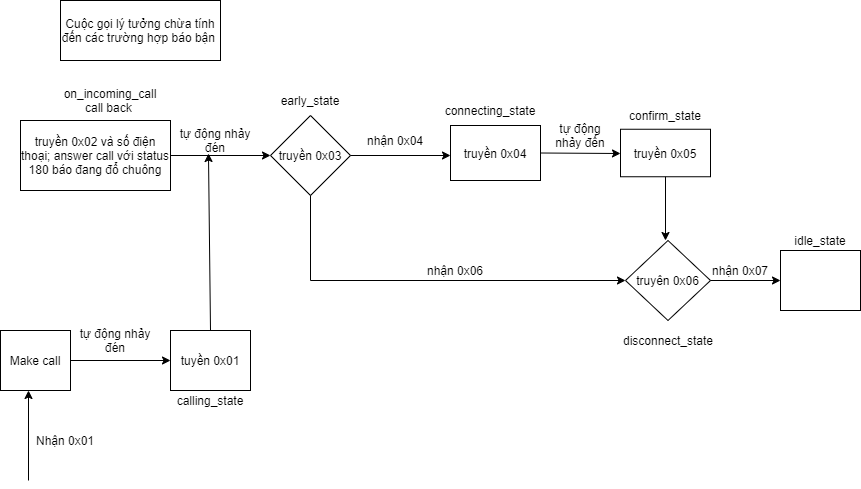

The diagram above was exported from draw.io. Its source (the exported page's mxGraphModel, read from the mxfile embedded in the PNG):
<mxGraphModel dx="868" dy="425" grid="1" gridSize="10" guides="1" tooltips="1" connect="1" arrows="1" fold="1" page="1" pageScale="1" pageWidth="1200" pageHeight="800" math="0" shadow="0">
  <root>
    <mxCell id="0" />
    <mxCell id="1" parent="0" />
    <mxCell id="3oU2OuBFVsr_LCRYc4OJ-2" value="Cuộc gọi lý tưởng chừa tính đến các trường hợp báo bận&amp;nbsp;" style="rounded=0;whiteSpace=wrap;html=1;" parent="1" vertex="1">
      <mxGeometry x="90" y="40" width="160" height="60" as="geometry" />
    </mxCell>
    <mxCell id="3oU2OuBFVsr_LCRYc4OJ-3" value="truyền 0x02 và số điện thoại; answer call với status 180 báo đang đổ chuông" style="rounded=0;whiteSpace=wrap;html=1;" parent="1" vertex="1">
      <mxGeometry x="50" y="160" width="150" height="70" as="geometry" />
    </mxCell>
    <mxCell id="3oU2OuBFVsr_LCRYc4OJ-4" value="on_incoming_call call back&amp;nbsp;" style="text;html=1;strokeColor=none;fillColor=none;align=center;verticalAlign=middle;whiteSpace=wrap;rounded=0;" parent="1" vertex="1">
      <mxGeometry x="120" y="130" width="40" height="20" as="geometry" />
    </mxCell>
    <mxCell id="3oU2OuBFVsr_LCRYc4OJ-12" value="" style="endArrow=classic;html=1;exitX=1;exitY=0.5;exitDx=0;exitDy=0;entryX=0;entryY=0.5;entryDx=0;entryDy=0;" parent="1" source="3oU2OuBFVsr_LCRYc4OJ-3" edge="1">
      <mxGeometry width="50" height="50" relative="1" as="geometry">
        <mxPoint x="570" y="390" as="sourcePoint" />
        <mxPoint x="300" y="195" as="targetPoint" />
      </mxGeometry>
    </mxCell>
    <mxCell id="3oU2OuBFVsr_LCRYc4OJ-14" value="tự động nhảy đén" style="text;html=1;strokeColor=none;fillColor=none;align=center;verticalAlign=middle;whiteSpace=wrap;rounded=0;" parent="1" vertex="1">
      <mxGeometry x="200" y="170" width="90" height="20" as="geometry" />
    </mxCell>
    <mxCell id="3oU2OuBFVsr_LCRYc4OJ-15" value="early_state" style="text;html=1;strokeColor=none;fillColor=none;align=center;verticalAlign=middle;whiteSpace=wrap;rounded=0;" parent="1" vertex="1">
      <mxGeometry x="320" y="130" width="40" height="20" as="geometry" />
    </mxCell>
    <mxCell id="3oU2OuBFVsr_LCRYc4OJ-16" value="truyền 0x03" style="rhombus;whiteSpace=wrap;html=1;" parent="1" vertex="1">
      <mxGeometry x="300" y="155" width="80" height="80" as="geometry" />
    </mxCell>
    <mxCell id="3oU2OuBFVsr_LCRYc4OJ-17" value="" style="endArrow=classic;html=1;exitX=1;exitY=0.5;exitDx=0;exitDy=0;" parent="1" source="3oU2OuBFVsr_LCRYc4OJ-16" edge="1">
      <mxGeometry width="50" height="50" relative="1" as="geometry">
        <mxPoint x="570" y="360" as="sourcePoint" />
        <mxPoint x="480" y="195" as="targetPoint" />
      </mxGeometry>
    </mxCell>
    <mxCell id="3oU2OuBFVsr_LCRYc4OJ-18" value="nhận 0x04" style="text;html=1;strokeColor=none;fillColor=none;align=center;verticalAlign=middle;whiteSpace=wrap;rounded=0;" parent="1" vertex="1">
      <mxGeometry x="380" y="170" width="90" height="20" as="geometry" />
    </mxCell>
    <mxCell id="3oU2OuBFVsr_LCRYc4OJ-20" value="truyền 0x04" style="rounded=0;whiteSpace=wrap;html=1;" parent="1" vertex="1">
      <mxGeometry x="480" y="165" width="90" height="55" as="geometry" />
    </mxCell>
    <mxCell id="3oU2OuBFVsr_LCRYc4OJ-21" value="connecting_state" style="text;html=1;strokeColor=none;fillColor=none;align=center;verticalAlign=middle;whiteSpace=wrap;rounded=0;" parent="1" vertex="1">
      <mxGeometry x="500" y="140" width="40" height="20" as="geometry" />
    </mxCell>
    <mxCell id="3oU2OuBFVsr_LCRYc4OJ-22" value="" style="endArrow=classic;html=1;exitX=1;exitY=0.5;exitDx=0;exitDy=0;" parent="1" source="3oU2OuBFVsr_LCRYc4OJ-20" edge="1">
      <mxGeometry width="50" height="50" relative="1" as="geometry">
        <mxPoint x="570" y="350" as="sourcePoint" />
        <mxPoint x="650" y="193" as="targetPoint" />
      </mxGeometry>
    </mxCell>
    <mxCell id="3oU2OuBFVsr_LCRYc4OJ-23" value="tự động nhảy đến" style="text;html=1;strokeColor=none;fillColor=none;align=center;verticalAlign=middle;whiteSpace=wrap;rounded=0;" parent="1" vertex="1">
      <mxGeometry x="580" y="165" width="60" height="20" as="geometry" />
    </mxCell>
    <mxCell id="3oU2OuBFVsr_LCRYc4OJ-24" value="truyền 0x05" style="rounded=0;whiteSpace=wrap;html=1;" parent="1" vertex="1">
      <mxGeometry x="650" y="168.75" width="90" height="47.5" as="geometry" />
    </mxCell>
    <mxCell id="3oU2OuBFVsr_LCRYc4OJ-25" value="confirm_state" style="text;html=1;strokeColor=none;fillColor=none;align=center;verticalAlign=middle;whiteSpace=wrap;rounded=0;" parent="1" vertex="1">
      <mxGeometry x="675" y="145" width="40" height="20" as="geometry" />
    </mxCell>
    <mxCell id="3oU2OuBFVsr_LCRYc4OJ-26" value="" style="endArrow=classic;html=1;exitX=0.5;exitY=1;exitDx=0;exitDy=0;" parent="1" source="3oU2OuBFVsr_LCRYc4OJ-24" edge="1">
      <mxGeometry width="50" height="50" relative="1" as="geometry">
        <mxPoint x="570" y="330" as="sourcePoint" />
        <mxPoint x="695" y="280" as="targetPoint" />
      </mxGeometry>
    </mxCell>
    <mxCell id="3oU2OuBFVsr_LCRYc4OJ-28" value="disconnect_state" style="text;html=1;strokeColor=none;fillColor=none;align=center;verticalAlign=middle;whiteSpace=wrap;rounded=0;" parent="1" vertex="1">
      <mxGeometry x="677.5" y="370" width="40" height="20" as="geometry" />
    </mxCell>
    <mxCell id="3oU2OuBFVsr_LCRYc4OJ-30" value="" style="endArrow=none;html=1;exitX=0.5;exitY=1;exitDx=0;exitDy=0;" parent="1" source="3oU2OuBFVsr_LCRYc4OJ-16" edge="1">
      <mxGeometry width="50" height="50" relative="1" as="geometry">
        <mxPoint x="570" y="330" as="sourcePoint" />
        <mxPoint x="340" y="320" as="targetPoint" />
      </mxGeometry>
    </mxCell>
    <mxCell id="3oU2OuBFVsr_LCRYc4OJ-31" value="" style="endArrow=classic;html=1;entryX=0;entryY=0.5;entryDx=0;entryDy=0;" parent="1" target="3oU2OuBFVsr_LCRYc4OJ-33" edge="1">
      <mxGeometry width="50" height="50" relative="1" as="geometry">
        <mxPoint x="340" y="320" as="sourcePoint" />
        <mxPoint x="635" y="310" as="targetPoint" />
      </mxGeometry>
    </mxCell>
    <mxCell id="3oU2OuBFVsr_LCRYc4OJ-32" value="nhận 0x06" style="text;html=1;strokeColor=none;fillColor=none;align=center;verticalAlign=middle;whiteSpace=wrap;rounded=0;" parent="1" vertex="1">
      <mxGeometry x="450" y="300" width="70" height="20" as="geometry" />
    </mxCell>
    <mxCell id="3oU2OuBFVsr_LCRYc4OJ-33" value="truyên 0x06" style="rhombus;whiteSpace=wrap;html=1;" parent="1" vertex="1">
      <mxGeometry x="655" y="280" width="85" height="80" as="geometry" />
    </mxCell>
    <mxCell id="3oU2OuBFVsr_LCRYc4OJ-34" value="" style="endArrow=classic;html=1;" parent="1" edge="1">
      <mxGeometry width="50" height="50" relative="1" as="geometry">
        <mxPoint x="740" y="320" as="sourcePoint" />
        <mxPoint x="810" y="320" as="targetPoint" />
      </mxGeometry>
    </mxCell>
    <mxCell id="3oU2OuBFVsr_LCRYc4OJ-36" value="nhận 0x07" style="text;html=1;strokeColor=none;fillColor=none;align=center;verticalAlign=middle;whiteSpace=wrap;rounded=0;" parent="1" vertex="1">
      <mxGeometry x="740" y="300" width="60" height="20" as="geometry" />
    </mxCell>
    <mxCell id="3oU2OuBFVsr_LCRYc4OJ-38" value="" style="rounded=0;whiteSpace=wrap;html=1;" parent="1" vertex="1">
      <mxGeometry x="810" y="290" width="80" height="60" as="geometry" />
    </mxCell>
    <mxCell id="3oU2OuBFVsr_LCRYc4OJ-39" value="idle_state" style="text;html=1;strokeColor=none;fillColor=none;align=center;verticalAlign=middle;whiteSpace=wrap;rounded=0;" parent="1" vertex="1">
      <mxGeometry x="830" y="270" width="40" height="20" as="geometry" />
    </mxCell>
    <mxCell id="3oU2OuBFVsr_LCRYc4OJ-40" value="Make call" style="rounded=0;whiteSpace=wrap;html=1;" parent="1" vertex="1">
      <mxGeometry x="30" y="370" width="70" height="60" as="geometry" />
    </mxCell>
    <mxCell id="3oU2OuBFVsr_LCRYc4OJ-41" value="" style="endArrow=classic;html=1;exitX=1;exitY=0.5;exitDx=0;exitDy=0;" parent="1" source="3oU2OuBFVsr_LCRYc4OJ-40" edge="1">
      <mxGeometry width="50" height="50" relative="1" as="geometry">
        <mxPoint x="570" y="320" as="sourcePoint" />
        <mxPoint x="200" y="400" as="targetPoint" />
      </mxGeometry>
    </mxCell>
    <mxCell id="3oU2OuBFVsr_LCRYc4OJ-42" value="tự động nhảy đén" style="text;html=1;strokeColor=none;fillColor=none;align=center;verticalAlign=middle;whiteSpace=wrap;rounded=0;" parent="1" vertex="1">
      <mxGeometry x="100" y="370" width="90" height="20" as="geometry" />
    </mxCell>
    <mxCell id="3oU2OuBFVsr_LCRYc4OJ-43" value="tuyền 0x01" style="rounded=0;whiteSpace=wrap;html=1;" parent="1" vertex="1">
      <mxGeometry x="200" y="370" width="80" height="60" as="geometry" />
    </mxCell>
    <mxCell id="3oU2OuBFVsr_LCRYc4OJ-44" value="calling_state" style="text;html=1;strokeColor=none;fillColor=none;align=center;verticalAlign=middle;whiteSpace=wrap;rounded=0;" parent="1" vertex="1">
      <mxGeometry x="220" y="430" width="40" height="20" as="geometry" />
    </mxCell>
    <mxCell id="3oU2OuBFVsr_LCRYc4OJ-45" value="" style="endArrow=classic;html=1;exitX=0.5;exitY=0;exitDx=0;exitDy=0;entryX=0.422;entryY=1.15;entryDx=0;entryDy=0;entryPerimeter=0;" parent="1" source="3oU2OuBFVsr_LCRYc4OJ-43" target="3oU2OuBFVsr_LCRYc4OJ-14" edge="1">
      <mxGeometry width="50" height="50" relative="1" as="geometry">
        <mxPoint x="570" y="320" as="sourcePoint" />
        <mxPoint x="240" y="200" as="targetPoint" />
      </mxGeometry>
    </mxCell>
    <mxCell id="ORu3_5ICLwvndOseo0pb-2" value="" style="endArrow=classic;html=1;entryX=0.4;entryY=1;entryDx=0;entryDy=0;entryPerimeter=0;" edge="1" parent="1" target="3oU2OuBFVsr_LCRYc4OJ-40">
      <mxGeometry width="50" height="50" relative="1" as="geometry">
        <mxPoint x="58" y="520" as="sourcePoint" />
        <mxPoint x="470" y="390" as="targetPoint" />
      </mxGeometry>
    </mxCell>
    <mxCell id="ORu3_5ICLwvndOseo0pb-3" value="Nhận 0x01" style="text;html=1;strokeColor=none;fillColor=none;align=center;verticalAlign=middle;whiteSpace=wrap;rounded=0;" vertex="1" parent="1">
      <mxGeometry x="60" y="470" width="70" height="20" as="geometry" />
    </mxCell>
  </root>
</mxGraphModel>